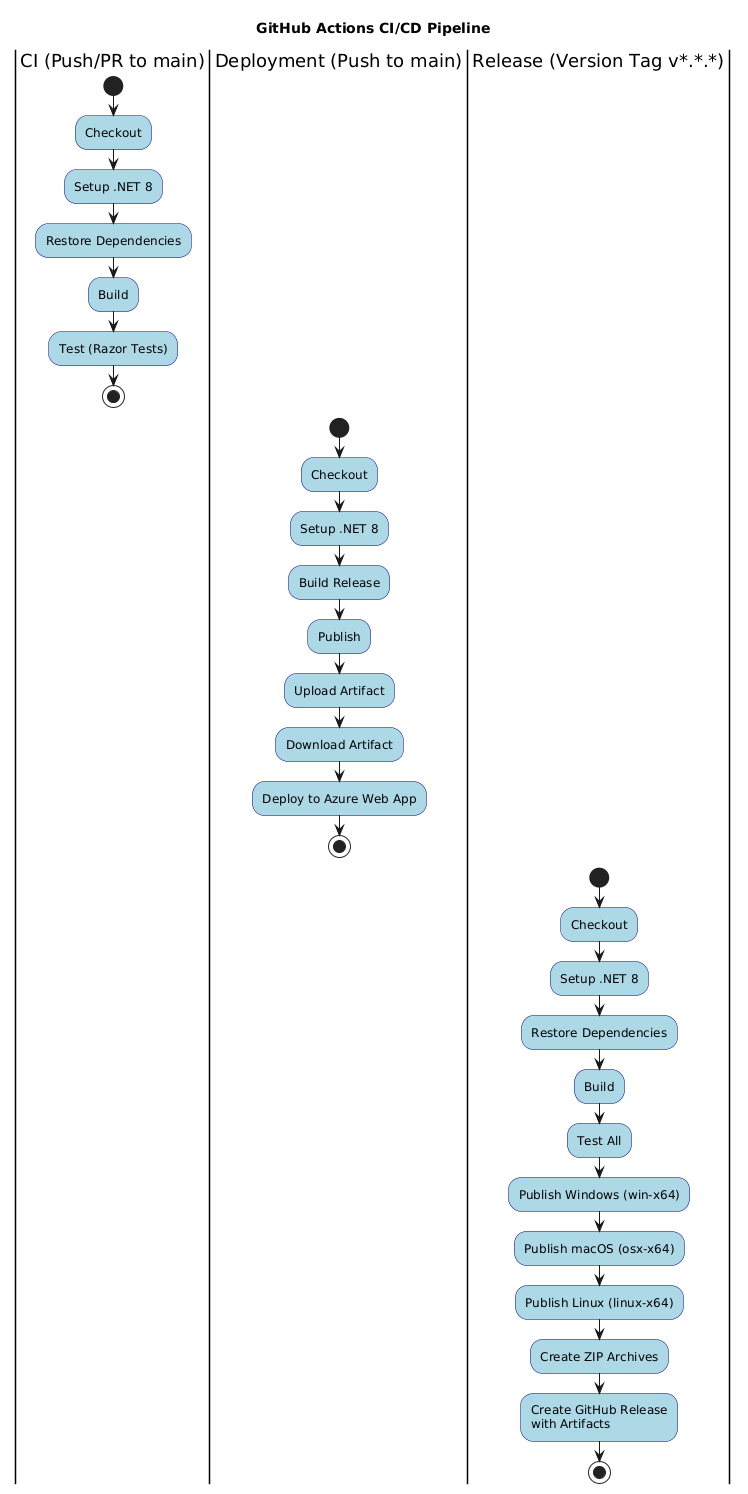

The diagram above was rendered by PlantUML. Its source (embedded in the PNG):
@startuml
skinparam ActivityBackgroundColor #ADD8E6
  skinparam ActivityBorderColor #000080
  skinparam ActivityFontColor #000000
  skinparam PartitionBackgroundColor #F5F5F5
  skinparam PartitionBorderColor #808080

  title GitHub Actions CI/CD Pipeline

  |CI (Push/PR to main)|
  start
  :Checkout;
  :Setup .NET 8;
  :Restore Dependencies;
  :Build;
  :Test (Razor Tests);
  stop

  |Deployment (Push to main)|
  start
  :Checkout;
  :Setup .NET 8;
  :Build Release;
  :Publish;
  :Upload Artifact;
  :Download Artifact;
  :Deploy to Azure Web App;
  stop

  |Release (Version Tag v*.*.*)|
  start
  :Checkout;
  :Setup .NET 8;
  :Restore Dependencies;
  :Build;
  :Test All;
  :Publish Windows (win-x64);
  :Publish macOS (osx-x64);
  :Publish Linux (linux-x64);
  :Create ZIP Archives;
  :Create GitHub Release\nwith Artifacts;
  stop
@enduml